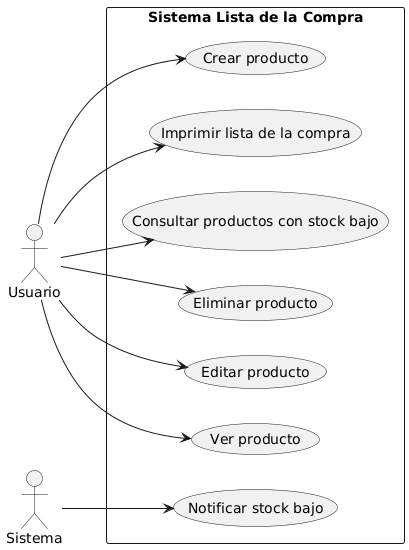

The diagram above was rendered by PlantUML. Its source (embedded in the PNG):
@startuml
left to right direction
skinparam packageStyle rectangle

' =========================
' Actores
' =========================
actor Usuario
actor Sistema

' =========================
' Casos de uso
' =========================
rectangle "Sistema Lista de la Compra" {

    Usuario --> (Crear producto)
    Usuario --> (Ver producto)
    Usuario --> (Editar producto)
    Usuario --> (Eliminar producto)
    Usuario --> (Consultar productos con stock bajo)
    Usuario --> (Imprimir lista de la compra)

    Sistema --> (Notificar stock bajo)
}
@enduml